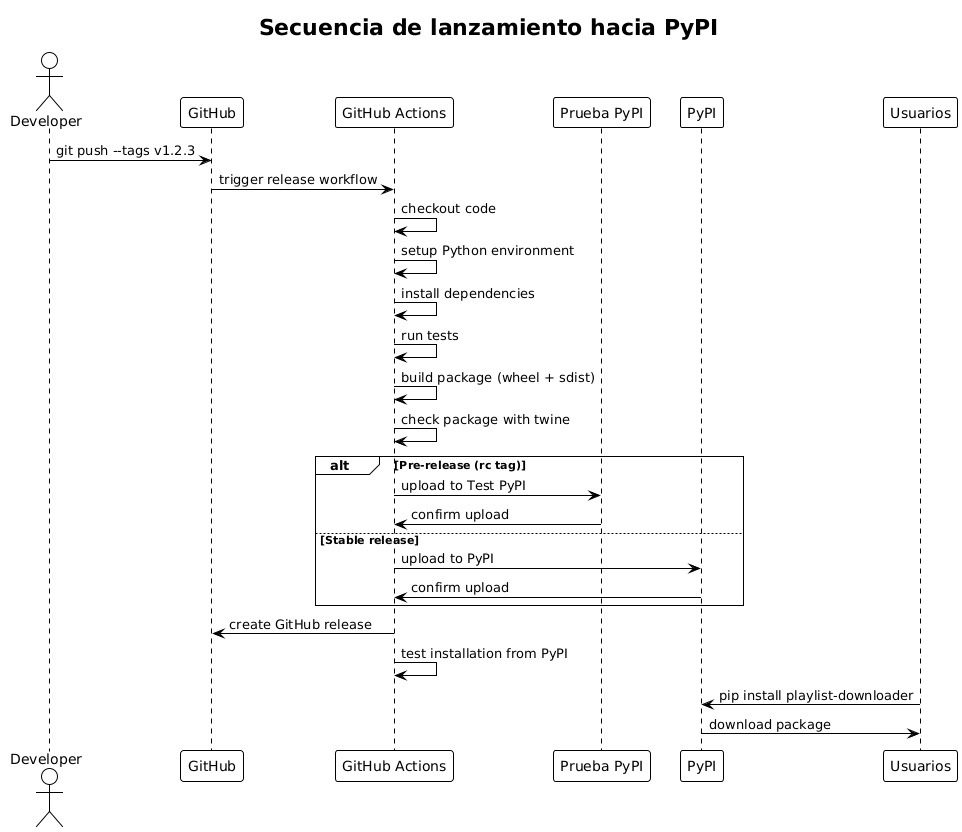

The diagram above was rendered by PlantUML. Its source (embedded in the PNG):
@startuml







<style>
  root {
    BackgroundColor white
    FontColor black
    FontName Verdana
    HyperLinkColor blue
    LineColor black
    LineThickness 1
    Margin 5
  }
  document {
    caption {
      LineThickness 0
    }
    footer {
      LineThickness 0
    }
    header {
      LineThickness 0
    }
    title {
      FontSize 22
      LineThickness 0
    }
  }
  node {
    MaximumWidth 300
  }
</style>

skinparam ArrowLollipopColor black
skinparam BackgroundColor white
skinparam DefaultFontName Verdana
skinparam DefaultMonospacedFontName Courier
skinparam LifelineStrategy nosolid
skinparam ParticipantPadding 10
skinparam SequenceLifeLineBorderColor black
skinparam Shadowing false
skinparam UseBetaStyle true

skinparam Activity {
  BackgroundColor white
  BarColor black
  BorderColor black
  FontColor black
  FontName Verdana
}
skinparam Boundary {
  FontColor black
}
skinparam Box {
  Padding 5
}
skinparam CircledCharacter {
  FontColor black
  FontName Courier
  Radius 9
}
skinparam Class {
  BackgroundColor white
  BorderColor black
  FontColor black
  FontName Verdana
}
skinparam ClassAttribute {
  FontColor black
  FontName Verdana
}
skinparam ClassStereotype {
  FontColor black
  FontName Verdana
}
skinparam Footer {
  FontColor black
  FontName Verdana
}
skinparam Header {
  FontColor black
  FontName Verdana
}
skinparam Hyperlink {
  Color blue
}
skinparam IconPackage {
  Color black
  BackgroundColor white
}
skinparam IconPrivate {
  Color black
  BackgroundColor white
}
skinparam IconProtected {
  Color black
  BackgroundColor white
}
skinparam IconPublic {
  Color black
  BackgroundColor white
}
skinparam Note {
  FontColor black
  FontName Verdana
}
skinparam Object {
  BorderColor black
}
skinparam Package {
  BorderColor black
  FontColor black
  FontName Verdana
}
skinparam State {
  BackgroundColor white
  BorderColor black
}
skinparam StereotypeA {
  BackgroundColor white
  BorderColor black
}
skinparam StereotypeC {
  BackgroundColor white
  BorderColor black
}
skinparam StereotypeE {
  BackgroundColor white
  BorderColor black
}
skinparam StereotypeI {
  BackgroundColor white
  BorderColor black
}
skinparam StereotypeN {
  BackgroundColor white
  BorderColor black
}
skinparam UseCaseStereoType {
  FontColor black
  FontName Verdana
}
title Secuencia de lanzamiento hacia PyPI
actor Developer as dev
participant "GitHub" as gh
participant "GitHub Actions" as ga
participant "Prueba PyPI" as tpypi
participant "PyPI" as pypi
participant "Usuarios" as users

dev -> gh : git push --tags v1.2.3
gh -> ga : trigger release workflow

ga -> ga : checkout code
ga -> ga : setup Python environment
ga -> ga : install dependencies
ga -> ga : run tests
ga -> ga : build package (wheel + sdist)
ga -> ga : check package with twine

alt Pre-release (rc tag)
    ga -> tpypi : upload to Test PyPI
    tpypi -> ga : confirm upload
else Stable release
    ga -> pypi : upload to PyPI
    pypi -> ga : confirm upload
end

ga -> gh : create GitHub release
ga -> ga : test installation from PyPI

users -> pypi : pip install playlist-downloader
pypi -> users : download package

@enduml